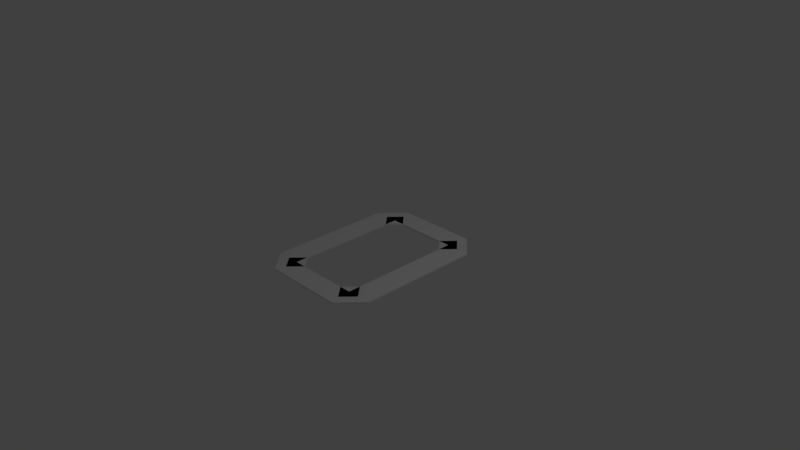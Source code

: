# Source: O.blend  (saved by Blender 2.77.0; exported with 4.5.12 LTS)
import bpy
from mathutils import Matrix  # noqa: F401  (used for matrix-valued properties, if any)

bpy.ops.wm.read_factory_settings(use_empty=True)
scene = bpy.context.scene
scene.name = 'Scene'

# ---- collections
col_collection_1 = bpy.data.collections.new('Collection 1'); scene.collection.children.link(col_collection_1)

# ---- world
world_world = bpy.data.worlds.new('World'); scene.world = world_world
world_world.color = (0.05088, 0.05088, 0.05088)
world_world.use_sun_shadow = False
world_world.sun_shadow_jitter_overblur = 0.0
world_world.cycles.sampling_method = 'MANUAL'

# ---- cameras
cam_camera = bpy.data.cameras.new('Camera')
cam_camera.clip_end = 100.0
cam_camera.lens = 35.0
cam_camera.sensor_width = 32.0
cam_camera.sensor_height = 18.0
cam_camera.ortho_scale = 7.314
cam_camera.dof.focus_distance = 0.0
cam_camera.dof.aperture_fstop = 128.0

# ---- lights
light_lamp = bpy.data.lights.new('Lamp', 'POINT')
light_lamp.transmission_factor = 0.0
light_lamp.cutoff_distance = 30.0
light_lamp.energy = 100.0
light_lamp.shadow_buffer_clip_start = 1.001
light_lamp.shadow_soft_size = 0.1
light_lamp.shadow_maximum_resolution = 0.006
light_lamp.use_absolute_resolution = True

# ---- meshes
me_cube_035 = bpy.data.meshes.new('Cube.035')
me_cube_035.from_pydata([(-0.6, -0.8857, -1.0), (-0.6, -0.8857, 1.0), (-0.7886, -0.7368, -1.0), (-0.7886, -0.7368, 1.0), (-0.4114, -0.7368, -1.0), (-0.4114, -0.7368, 1.0), (-0.6, -0.588, -1.0), (-0.6, -0.588, 1.0), (0.6, -0.8857, -1.0), (0.6, -0.8857, 1.0), (0.4114, -0.7368, -1.0), (0.4114, -0.7368, 1.0), (0.7886, -0.7368, -1.0), (0.7886, -0.7368, 1.0), (0.6, -0.588, -1.0), (0.6, -0.588, 1.0), (0.6, 0.588, -1.0), (0.6, 0.588, 1.0), (0.4114, 0.7368, -1.0), (0.4114, 0.7368, 1.0), (0.7886, 0.7368, -1.0), (0.7886, 0.7368, 1.0), (0.6, 0.8857, -1.0), (0.6, 0.8857, 1.0), (-0.6, 0.588, -1.0), (-0.6, 0.588, 1.0), (-0.7886, 0.7368, -1.0), (-0.7886, 0.7368, 1.0), (-0.4114, 0.7368, -1.0), (-0.4114, 0.7368, 1.0), (-0.6, 0.8857, -1.0), (-0.6, 0.8857, 1.0), (-1.0, -0.7331, 1.0), (-1.0, 0.7331, 1.0), (-1.0, 0.7331, -1.0), (-1.0, -0.7331, -1.0), (-0.6619, -1.0, 1.0), (-0.6619, -1.0, -1.0), (-0.6, -0.7368, 1.0), (-0.6, 0.7368, 1.0), (0.6, 0.7368, 1.0), (1.0, 0.7331, 1.0), (0.6619, 1.0, 1.0), (-0.6619, 1.0, 1.0), (0.6619, -1.0, 1.0), (1.0, -0.7331, 1.0), (0.6, -0.7368, 1.0), (-0.6619, 1.0, -1.0), (0.6619, 1.0, -1.0), (1.0, 0.7331, -1.0), (1.0, -0.7331, -1.0), (0.6619, -1.0, -1.0), (-0.6, -0.7368, -1.0), (0.6, -0.7368, -1.0), (0.6, 0.7368, -1.0), (-0.6, 0.7368, -1.0)], [], [(3, 0, 1), (7, 2, 3), (5, 6, 7), (1, 4, 5), (0, 6, 4), (7, 1, 5), (11, 8, 9), (15, 10, 11), (13, 14, 15), (9, 12, 13), (8, 14, 12), (15, 9, 13), (19, 16, 17), (23, 18, 19), (21, 22, 23), (17, 20, 21), (16, 22, 20), (23, 17, 21), (27, 24, 25), (31, 26, 27), (29, 30, 31), (25, 28, 29), (24, 30, 28), (31, 25, 29), (33, 35, 32), (32, 37, 36), (39, 43, 33), (45, 41, 46), (34, 43, 47), (50, 51, 53), (47, 55, 34), (51, 36, 37), (50, 44, 51), (49, 45, 50), (41, 48, 42), (47, 42, 48), (38, 55, 39), (39, 54, 40), (46, 52, 38), (40, 53, 46), (3, 2, 0), (7, 6, 2), (5, 4, 6), (1, 0, 4), (0, 2, 6), (7, 3, 1), (11, 10, 8), (15, 14, 10), (13, 12, 14), (9, 8, 12), (8, 10, 14), (15, 11, 9), (19, 18, 16), (23, 22, 18), (21, 20, 22), (17, 16, 20), (16, 18, 22), (23, 19, 17), (27, 26, 24), (31, 30, 26), (29, 28, 30), (25, 24, 28), (24, 26, 30), (31, 27, 25), (33, 34, 35), (32, 35, 37), (33, 32, 38), (36, 38, 32), (40, 41, 42), (33, 38, 39), (39, 40, 42), (42, 43, 39), (38, 36, 44), (44, 45, 46), (41, 40, 46), (46, 38, 44), (34, 33, 43), (54, 48, 49), (49, 50, 53), (51, 37, 52), (53, 54, 49), (51, 52, 53), (35, 34, 55), (47, 48, 54), (55, 52, 35), (47, 54, 55), (37, 35, 52), (51, 44, 36), (50, 45, 44), (49, 41, 45), (41, 49, 48), (47, 43, 42), (38, 52, 55), (39, 55, 54), (46, 53, 52), (40, 54, 53)])
_uv = me_cube_035.uv_layers.new(name='UVMap')
_uv.uv.foreach_set('vector', [0.0, 0.0, 1.0, 0.0, 1.0, 1.0, 0.0, 0.0, 1.0, 0.0, 1.0, 1.0, 0.0, 0.0, 1.0, 0.0, 1.0, 1.0, 0.0, 0.0, 1.0, 0.0, 1.0, 1.0, 0.0, 0.0, 1.0, 0.0, 1.0, 1.0, 0.0, 0.0, 1.0, 0.0, 1.0, 1.0, 0.0, 0.0, 1.0, 0.0, 1.0, 1.0, 0.0, 0.0, 1.0, 0.0, 1.0, 1.0, 0.0, 0.0, 1.0, 0.0, 1.0, 1.0, 0.0, 0.0, 1.0, 0.0, 1.0, 1.0, 0.0, 0.0, 1.0, 0.0, 1.0, 1.0, 0.0, 0.0, 1.0, 0.0, 1.0, 1.0, 0.0, 0.0, 1.0, 0.0, 1.0, 1.0, 0.0, 0.0, 1.0, 0.0, 1.0, 1.0, 0.0, 0.0, 1.0, 0.0, 1.0, 1.0, 0.0, 0.0, 1.0, 0.0, 1.0, 1.0, 0.0, 0.0, 1.0, 0.0, 1.0, 1.0, 0.0, 0.0, 1.0, 0.0, 1.0, 1.0, 0.0, 0.0, 1.0, 0.0, 1.0, 1.0, 0.0, 0.0, 1.0, 0.0, 1.0, 1.0, 0.0, 0.0, 1.0, 0.0, 1.0, 1.0, 0.0, 0.0, 1.0, 0.0, 1.0, 1.0, 0.0, 0.0, 1.0, 0.0, 1.0, 1.0, 0.0, 0.0, 1.0, 0.0, 1.0, 1.0, 0.0, 0.0, 1.0, 0.0, 1.0, 1.0, 0.0, 0.0, 1.0, 0.0, 1.0, 1.0, 0.0, 0.0, 1.0, 0.0, 1.0, 1.0, 0.0, 0.0, 1.0, 0.0, 1.0, 1.0, 0.0, 0.0, 1.0, 0.0, 1.0, 1.0, 0.0, 0.0, 1.0, 0.0, 1.0, 1.0, 0.0, 0.0, 1.0, 0.0, 1.0, 1.0, 0.0, 0.0, 1.0, 0.0, 1.0, 1.0, 0.0, 0.0, 1.0, 0.0, 1.0, 1.0, 0.0, 0.0, 1.0, 0.0, 1.0, 1.0, 0.0, 0.0, 1.0, 0.0, 1.0, 1.0, 0.0, 0.0, 1.0, 0.0, 1.0, 1.0, 0.0, 0.0, 1.0, 0.0, 1.0, 1.0, 0.0, 0.0, 1.0, 0.0, 1.0, 1.0, 0.0, 0.0, 1.0, 0.0, 1.0, 1.0, 0.0, 0.0, 1.0, 0.0, 1.0, 1.0, 0.0, 0.0, 1.0, 0.0, 1.0, 1.0, 0.0, 0.0, 1.0, 0.0, 1.0, 1.0, 0.0, 0.0, 1.0, 0.0, 1.0, 1.0, 0.0, 0.0, 1.0, 0.0, 1.0, 1.0, 0.0, 0.0, 1.0, 0.0, 1.0, 1.0, 0.0, 0.0, 1.0, 0.0, 1.0, 1.0, 0.0, 0.0, 1.0, 0.0, 1.0, 1.0, 0.0, 0.0, 1.0, 0.0, 1.0, 1.0, 0.0, 0.0, 1.0, 0.0, 1.0, 1.0, 0.0, 0.0, 1.0, 0.0, 1.0, 1.0, 0.0, 0.0, 1.0, 0.0, 1.0, 1.0, 0.0, 0.0, 1.0, 0.0, 1.0, 1.0, 0.0, 0.0, 1.0, 0.0, 1.0, 1.0, 0.0, 0.0, 1.0, 0.0, 1.0, 1.0, 0.0, 0.0, 1.0, 0.0, 1.0, 1.0, 0.0, 0.0, 1.0, 0.0, 1.0, 1.0, 0.0, 0.0, 1.0, 0.0, 1.0, 1.0, 0.0, 0.0, 1.0, 0.0, 1.0, 1.0, 0.0, 0.0, 1.0, 0.0, 1.0, 1.0, 0.0, 0.0, 1.0, 0.0, 1.0, 1.0, 0.0, 0.0, 1.0, 0.0, 1.0, 1.0, 0.0, 0.0, 1.0, 0.0, 1.0, 1.0, 0.0, 0.0, 1.0, 0.0, 1.0, 1.0, 0.0, 0.0, 1.0, 0.0, 1.0, 1.0, 0.0, 0.0, 1.0, 0.0, 1.0, 1.0, 0.0, 0.0, 1.0, 0.0, 1.0, 1.0, 0.0, 0.0, 1.0, 0.0, 1.0, 1.0, 0.0, 0.0, 1.0, 0.0, 1.0, 1.0, 0.0, 0.0, 1.0, 0.0, 1.0, 1.0, 0.0, 0.0, 1.0, 0.0, 1.0, 1.0, 0.0, 0.0, 1.0, 0.0, 1.0, 1.0, 0.0, 0.0, 1.0, 0.0, 1.0, 1.0, 0.0, 0.0, 1.0, 0.0, 1.0, 1.0, 0.0, 0.0, 1.0, 0.0, 1.0, 1.0, 0.0, 0.0, 1.0, 0.0, 1.0, 1.0, 0.0, 0.0, 1.0, 0.0, 1.0, 1.0, 0.0, 0.0, 1.0, 0.0, 1.0, 1.0, 0.0, 0.0, 1.0, 0.0, 1.0, 1.0, 0.0, 0.0, 1.0, 0.0, 1.0, 1.0, 0.0, 0.0, 1.0, 0.0, 1.0, 1.0, 0.0, 0.0, 1.0, 0.0, 1.0, 1.0, 0.0, 0.0, 1.0, 0.0, 1.0, 1.0, 0.0, 0.0, 1.0, 0.0, 1.0, 1.0, 0.0, 0.0, 1.0, 0.0, 1.0, 1.0, 0.0, 0.0, 1.0, 0.0, 1.0, 1.0, 0.0, 0.0, 1.0, 0.0, 1.0, 1.0, 0.0, 0.0, 1.0, 0.0, 1.0, 1.0, 0.0, 0.0, 1.0, 0.0, 1.0, 1.0, 0.0, 0.0, 1.0, 0.0, 1.0, 1.0, 0.0, 0.0, 1.0, 0.0, 1.0, 1.0, 0.0, 0.0, 1.0, 0.0, 1.0, 1.0, 0.0, 0.0, 1.0, 0.0, 1.0, 1.0, 0.0, 0.0, 1.0, 0.0, 1.0, 1.0, 0.0, 0.0, 1.0, 0.0, 1.0, 1.0, 0.0, 0.0, 1.0, 0.0, 1.0, 1.0, 0.0, 0.0, 1.0, 0.0, 1.0, 1.0])
me_cube_035.use_remesh_preserve_volume = False
me_cube_035.use_remesh_preserve_attributes = False
me_cube_035.use_mirror_vertex_groups = False
me_cube_035.update()

# ---- objects
ob_cube = bpy.data.objects.new('Cube', me_cube_035)
ob_lamp = bpy.data.objects.new('Lamp', light_lamp)
ob_camera = bpy.data.objects.new('Camera', cam_camera)

# ---- transforms, parenting, visibility, modifiers, constraints
ob_cube.location = (0.0, 0.0, 0.0)
ob_cube.scale = (0.85, 1.15, 0.01)
ob_cube.lineart.crease_threshold = 0.0
ob_lamp.location = (4.076, 1.005, 5.904)
ob_lamp.rotation_euler = (0.6503, 0.05522, 1.866)
ob_lamp.lock_rotations_4d = False
ob_lamp.empty_display_type = 'ARROWS'
ob_lamp.color = (0.0, 0.0, 0.0, 0.0)
ob_lamp.lineart.crease_threshold = 0.0
ob_camera.location = (7.481, -6.508, 5.344)
ob_camera.rotation_euler = (1.109, 0.01082, 0.8149)
ob_camera.lock_rotations_4d = False
ob_camera.empty_display_type = 'ARROWS'
ob_camera.color = (0.0, 0.0, 0.0, 0.0)
ob_camera.display_type = 'WIRE'
ob_camera.lineart.crease_threshold = 0.0

# ---- collection membership
col_collection_1.objects.link(ob_cube)
col_collection_1.objects.link(ob_lamp)
col_collection_1.objects.link(ob_camera)

# ---- scene / render settings (as saved in the file)
scene.camera = ob_camera
scene.frame_start = 1; scene.frame_end = 250; scene.frame_set(1)
scene.render.engine = 'BLENDER_EEVEE_NEXT'
scene.render.resolution_percentage = 50
scene.render.dither_intensity = 0.0
scene.cycles.use_denoising = False
scene.cycles.samples = 128
scene.cycles.sampling_pattern = 'TABULATED_SOBOL'
scene.cycles.light_sampling_threshold = 0.0
scene.cycles.use_adaptive_sampling = False
scene.cycles.use_light_tree = False
scene.cycles.blur_glossy = 0.0
scene.cycles.sample_clamp_indirect = 0.0
scene.view_settings.view_transform = 'Standard'
bpy.context.view_layer.update()

